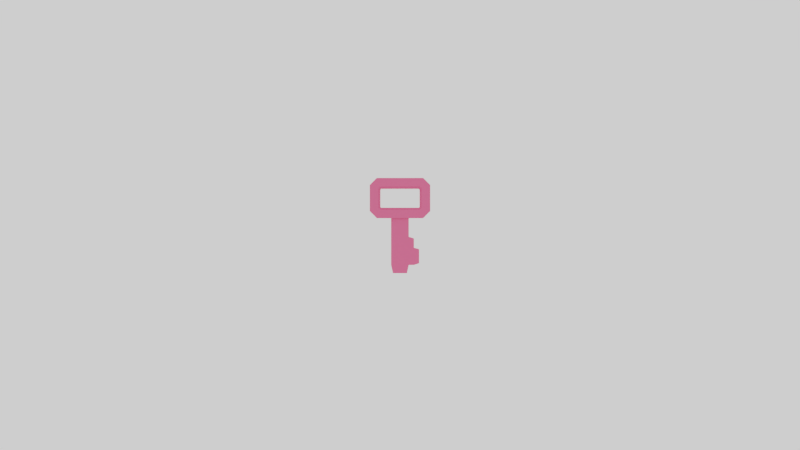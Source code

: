 # Source: Key.blend  (saved by Blender 2.80.55; exported with 4.5.12 LTS)
import bpy
from mathutils import Matrix  # noqa: F401  (used for matrix-valued properties, if any)

bpy.ops.wm.read_factory_settings(use_empty=True)
scene = bpy.context.scene
scene.name = 'Scene'

# ---- collections
col_collection_1 = bpy.data.collections.new('Collection 1'); scene.collection.children.link(col_collection_1)

# ---- materials (node trees are filled in below, after node groups)
mat_key_mat = bpy.data.materials.new('Key_Mat')
mat_key_mat.alpha_threshold = 0.0
mat_key_mat.use_transparent_shadow = False
mat_key_mat.roughness = 0.5
mat_key_mat.line_color = (0.0, 0.0, 0.0, 1.0)

# ---- node groups
ng_auto_smooth = bpy.data.node_groups.new('Auto Smooth', 'GeometryNodeTree')
_s = ng_auto_smooth.interface.new_socket(name='Geometry', in_out='OUTPUT', socket_type='NodeSocketGeometry')
_s = ng_auto_smooth.interface.new_socket(name='Geometry', in_out='INPUT', socket_type='NodeSocketGeometry')
_s = ng_auto_smooth.interface.new_socket(name='Angle', in_out='INPUT', socket_type='NodeSocketFloat')
_s.subtype = 'ANGLE'
_s.min_value = 0.0
_s.max_value = 3.142
ng_auto_smooth.is_modifier = True
_N = ng_auto_smooth.nodes; _L = ng_auto_smooth.links
n0 = _N.new('NodeGroupOutput'); n0.name = 'Group Output'; n0.location = (480, -100)
n1 = _N.new('NodeGroupInput'); n1.name = 'Group Input'; n1.location = (-420, -300)
n2 = _N.new('NodeGroupInput'); n2.name = 'Group Input.001'; n2.location = (-60, -100)
n3 = _N.new('GeometryNodeSetShadeSmooth'); n3.name = 'Set Shade Smooth'; n3.location = (120, -100)
n3.domain = 'EDGE'
n4 = _N.new('GeometryNodeSetShadeSmooth'); n4.name = 'Set Shade Smooth.001'; n4.location = (300, -100)
n5 = _N.new('GeometryNodeInputMeshEdgeAngle'); n5.name = 'Edge Angle'; n5.location = (-420, -220)
n6 = _N.new('GeometryNodeInputEdgeSmooth'); n6.name = 'Is Edge Smooth'; n6.location = (-60, -160)
n7 = _N.new('GeometryNodeInputShadeSmooth'); n7.name = 'Is Face Smooth'; n7.location = (-240, -340)
n8 = _N.new('FunctionNodeBooleanMath'); n8.name = 'Boolean Math'; n8.location = (-60, -220)
n9 = _N.new('FunctionNodeCompare'); n9.name = 'Compare'; n9.location = (-240, -180)
n9.operation = 'LESS_EQUAL'
_L.new(n5.outputs[0], n9.inputs[0])
_L.new(n4.outputs[0], n0.inputs[0])
_L.new(n1.outputs[1], n9.inputs[1])
_L.new(n9.outputs[0], n8.inputs[0])
_L.new(n7.outputs[0], n8.inputs[1])
_L.new(n2.outputs[0], n3.inputs[0])
_L.new(n6.outputs[0], n3.inputs[1])
_L.new(n3.outputs[0], n4.inputs[0])
_L.new(n8.outputs[0], n3.inputs[2])
n0.is_active_output = True

# ---- material node trees
mat_key_mat.use_nodes = True; mat_key_mat.node_tree.nodes.clear()
_N = mat_key_mat.node_tree.nodes; _L = mat_key_mat.node_tree.links
n0 = _N.new('ShaderNodeOutputMaterial'); n0.name = 'Material Output'; n0.location = (300, 300)
n1 = _N.new('ShaderNodeBsdfPrincipled'); n1.name = 'Principled BSDF'; n1.location = (10, 300)
n1.distribution = 'GGX'
n1.subsurface_method = 'BURLEY'
n1.inputs[0].default_value = (0.8, 0.0995, 0.2258, 1.0)
n1.inputs[3].default_value = 1.45
_L.new(n1.outputs[0], n0.inputs[0])
n0.is_active_output = True

# ---- world
world_world = bpy.data.worlds.new('World'); scene.world = world_world
world_world.use_nodes = True; world_world.node_tree.nodes.clear()
_N = world_world.node_tree.nodes; _L = world_world.node_tree.links
n0 = _N.new('ShaderNodeOutputWorld'); n0.name = 'World Output'; n0.location = (300, 300)
n1 = _N.new('ShaderNodeBackground'); n1.name = 'Background'; n1.location = (10, 300)
n1.inputs[0].default_value = (1.0, 1.0, 1.0, 1.0)
_L.new(n1.outputs[0], n0.inputs[0])
n0.is_active_output = True
world_world.color = (0.05088, 0.05088, 0.05088)
world_world.use_sun_shadow = False
world_world.sun_shadow_jitter_overblur = 0.0
world_world.light_settings.ao_factor = 0.1

# ---- cameras
cam_camera = bpy.data.cameras.new('Camera')
cam_camera.clip_start = 0.05
cam_camera.clip_end = 2000.0
cam_camera.lens = 35.0
cam_camera.sensor_width = 32.0
cam_camera.sensor_height = 18.0
cam_camera.ortho_scale = 1.114
cam_camera.dof.focus_distance = 0.0
cam_camera.dof.aperture_fstop = 128.0

# ---- lights
light_lamp = bpy.data.lights.new('Lamp', 'SUN')
light_lamp.transmission_factor = 0.0
light_lamp.cutoff_distance = 30.0
light_lamp.angle = 0.1993
light_lamp.energy = 1.0
light_lamp.shadow_buffer_clip_start = 1.001
light_lamp.shadow_soft_size = 0.1
light_lamp.shadow_cascade_max_distance = 1000.0

# ---- meshes
me_key = bpy.data.meshes.new('Key')
me_key.from_pydata([(0.03492, 1.49e-07, -0.03105), (0.03492, 2.98e-08, 0.03105), (0.04407, 0.2764, 0.03105), (0.04407, 0.2764, -0.03105), (0.04407, 0.1823, 0.03105), (0.04407, 0.0413, 0.03105), (0.04407, 0.0413, -0.03105), (0.04407, 0.1823, -0.03105), (0.04407, 0.1269, 0.03105), (0.04407, 0.1269, -0.03105), (0.06997, 0.1269, 0.03105), (0.06997, 0.0413, 0.03105), (0.06997, 0.1269, -0.03105), (0.06997, 0.1739, -0.03105), (0.06997, 0.0413, -0.03105), (0.06997, 0.1739, 0.03105), (0.09608, 0.1199, 0.03105), (0.09608, 0.04966, 0.03105), (0.09608, 0.04966, -0.03105), (0.09608, 0.1199, -0.03105), (0.1163, 0.2764, -0.04019), (0.1515, 0.4422, -0.04019), (0.1163, 0.4775, -0.04019), (0.1163, 0.4775, 0.04019), (0.1515, 0.4422, 0.04019), (-0.1163, 0.4775, -0.04019), (-0.1515, 0.4422, -0.04019), (-0.1515, 0.4422, 0.04019), (-0.1163, 0.4775, 0.04019), (-0.1163, 0.2764, 0.04019), (-0.1515, 0.3116, 0.04019), (-0.1515, 0.3116, -0.04019), (-0.1163, 0.2764, -0.04019), (0.1515, 0.3116, 0.04019), (0.1163, 0.2764, 0.04019), (0.1515, 0.3116, -0.04019), (0.09469, 0.4253, -0.03012), (0.09886, 0.4354, -0.04019), (0.1095, 0.4248, -0.04019), (0.09938, 0.4206, -0.03012), (-0.09938, 0.4206, -0.03012), (-0.1095, 0.4248, -0.04019), (-0.09886, 0.4354, -0.04019), (-0.09469, 0.4253, -0.03012), (0.09938, 0.4206, 0.03012), (0.1095, 0.4248, 0.04019), (0.09886, 0.4354, 0.04019), (0.09469, 0.4253, 0.03012), (-0.09469, 0.4253, 0.03012), (-0.09886, 0.4354, 0.04019), (-0.1095, 0.4248, 0.04019), (-0.09938, 0.4206, 0.03012), (0.09938, 0.3332, -0.03012), (0.1095, 0.329, -0.04019), (0.09886, 0.3184, -0.04019), (0.09469, 0.3285, -0.03012), (-0.09469, 0.3285, -0.03012), (-0.09886, 0.3184, -0.04019), (-0.1095, 0.329, -0.04019), (-0.09938, 0.3332, -0.03012), (0.09469, 0.3285, 0.03012), (0.09886, 0.3184, 0.04019), (0.1095, 0.329, 0.04019), (0.09938, 0.3332, 0.03012), (-0.09938, 0.3332, 0.03012), (-0.1095, 0.329, 0.04019), (-0.09886, 0.3184, 0.04019), (-0.09469, 0.3285, 0.03012), (-0.03581, 1.454e-07, -0.02362), (-0.02832, 1.489e-07, -0.03105), (-0.02832, 1.097e-07, 0.03105), (-0.03581, 1.231e-07, 0.02362), (-0.04495, 0.2764, 0.02362), (-0.03748, 0.2764, 0.03105), (-0.03748, 0.2764, -0.03105), (-0.04495, 0.2764, -0.02362), (-0.04495, 0.1823, 0.02362), (-0.03748, 0.1823, 0.03105), (-0.03747, 0.0413, 0.03105), (-0.04495, 0.0413, 0.02362), (-0.04495, 0.0413, -0.02362), (-0.03747, 0.0413, -0.03105), (-0.03748, 0.1823, -0.03105), (-0.04495, 0.1823, -0.02362), (-0.03748, 0.1269, 0.03105), (-0.04495, 0.1269, 0.02362), (-0.03748, 0.1269, -0.03105), (-0.04495, 0.1269, -0.02362)], [], [(31, 30, 27, 26), (57, 54, 20, 32), (58, 57, 32, 31), (21, 24, 33, 35), (23, 22, 25, 28), (71, 79, 80, 68), (2, 73, 77, 4), (69, 70, 71, 68), (7, 3, 2, 4), (29, 32, 75, 72), (5, 78, 70, 1), (4, 77, 84, 8), (0, 6, 5, 1), (6, 9, 12, 14), (32, 20, 3, 74), (7, 9, 86, 82), (34, 29, 73, 2), (9, 6, 81, 86), (79, 85, 87, 80), (0, 1, 70, 69), (7, 4, 15, 13), (8, 84, 78, 5), (12, 13, 15, 10), (11, 14, 18, 17), (4, 8, 10, 15), (9, 7, 13, 12), (8, 5, 11, 10), (5, 6, 14, 11), (18, 19, 16, 17), (10, 11, 17, 16), (14, 12, 19, 18), (12, 10, 16, 19), (3, 7, 82, 74), (76, 72, 75, 83), (20, 34, 2, 3), (85, 76, 83, 87), (22, 23, 24, 21), (26, 27, 28, 25), (30, 31, 32, 29), (34, 20, 35, 33), (56, 67, 60, 55), (39, 52, 63, 44), (45, 62, 33, 24), (59, 40, 51, 64), (65, 50, 27, 30), (62, 61, 34, 33), (66, 65, 30, 29), (59, 64, 67, 56), (49, 46, 23, 28), (43, 36, 47, 48), (40, 43, 48, 51), (50, 49, 28, 27), (36, 39, 44, 47), (42, 41, 26, 25), (52, 55, 60, 63), (61, 66, 29, 34), (54, 53, 35, 20), (53, 38, 21, 35), (38, 37, 22, 21), (42, 25, 22, 37), (41, 58, 31, 26), (46, 45, 24, 23), (36, 43, 42, 37), (48, 47, 46, 49), (66, 61, 60, 67), (54, 57, 56, 55), (39, 36, 37, 38), (47, 44, 45, 46), (43, 40, 41, 42), (51, 48, 49, 50), (67, 64, 65, 66), (59, 56, 57, 58), (63, 60, 61, 62), (55, 52, 53, 54), (52, 39, 38, 53), (44, 63, 62, 45), (58, 41, 40, 59), (64, 51, 50, 65), (72, 73, 29), (74, 75, 32), (79, 71, 70, 78), (83, 75, 74, 82), (72, 76, 77, 73), (85, 79, 78, 84), (68, 80, 81, 69), (87, 83, 82, 86), (76, 85, 84, 77), (80, 87, 86, 81), (6, 0, 69, 81)])
_uv = me_key.uv_layers.new(name='UVMap')
_uv.uv.foreach_set('vector', [0.3644, 0.5552, 0.4913, 0.5552, 0.4913, 0.7613, 0.3644, 0.7613, 0.2559, 0.4025, 0.2559, 0.09031, 0.3223, 0.06281, 0.3223, 0.43, 0.2391, 0.4193, 0.2559, 0.4025, 0.3223, 0.43, 0.2666, 0.4857, 0.6221, 0.7605, 0.4951, 0.7605, 0.4951, 0.5544, 0.6221, 0.5544, 0.001904, 0.5623, 0.1288, 0.5623, 0.1288, 0.9257, 0.001904, 0.9257, 0.3493, 0.4998, 0.3493, 0.5655, 0.2747, 0.5655, 0.2747, 0.4998, 0.798, 0.4429, 0.6692, 0.4429, 0.6692, 0.2944, 0.798, 0.2944, 0.983, 0.7849, 0.8849, 0.7849, 0.8967, 0.773, 0.9712, 0.773, 0.5928, 0.7667, 0.5928, 0.9152, 0.4947, 0.9152, 0.4947, 0.7667, 0.1326, 0.4983, 0.2596, 0.4983, 0.2334, 0.6109, 0.1588, 0.6109, 0.798, 0.07175, 0.6692, 0.07175, 0.6837, 0.006546, 0.7835, 0.006546, 0.798, 0.2944, 0.6692, 0.2944, 0.6692, 0.2069, 0.798, 0.2069, 0.7972, 0.9985, 0.7315, 0.9985, 0.7315, 0.9005, 0.7972, 0.9005, 0.798, 0.8272, 0.798, 0.6921, 0.8389, 0.6921, 0.8389, 0.8272, 0.2596, 0.4983, 0.2596, 0.8654, 0.2451, 0.7515, 0.2451, 0.6227, 0.798, 0.6046, 0.798, 0.6921, 0.6692, 0.6921, 0.6692, 0.6046, 0.1326, 0.8654, 0.1326, 0.4983, 0.1471, 0.6227, 0.1471, 0.7515, 0.798, 0.6921, 0.798, 0.8272, 0.6692, 0.8272, 0.6692, 0.6921, 0.3493, 0.5655, 0.3493, 0.7006, 0.2747, 0.7006, 0.2747, 0.5655, 0.983, 0.8847, 0.8849, 0.8847, 0.8849, 0.7849, 0.983, 0.7849, 0.5949, 0.965, 0.5949, 0.867, 0.6372, 0.867, 0.6372, 0.965, 0.798, 0.2069, 0.6692, 0.2069, 0.6692, 0.07175, 0.798, 0.07175, 0.6552, 0.9005, 0.7294, 0.9005, 0.7294, 0.9985, 0.6552, 0.9985, 0.9256, 0.9859, 0.9256, 0.8878, 0.9671, 0.8878, 0.9671, 0.9859, 0.798, 0.2944, 0.798, 0.2069, 0.8389, 0.2069, 0.8389, 0.2812, 0.798, 0.6921, 0.798, 0.6046, 0.8389, 0.6178, 0.8389, 0.6921, 0.798, 0.2069, 0.798, 0.07175, 0.8389, 0.07175, 0.8389, 0.2069, 0.8847, 0.9859, 0.8847, 0.8878, 0.9256, 0.8878, 0.9256, 0.9859, 0.2303, 0.8726, 0.2303, 0.9834, 0.1322, 0.9834, 0.1322, 0.8726, 0.8389, 0.2069, 0.8389, 0.07175, 0.8801, 0.08496, 0.8801, 0.1958, 0.8389, 0.8272, 0.8389, 0.6921, 0.8801, 0.7032, 0.8801, 0.814, 0.6373, 0.7659, 0.6373, 0.864, 0.5949, 0.864, 0.5949, 0.7659, 0.798, 0.456, 0.798, 0.6046, 0.6692, 0.6046, 0.6692, 0.456, 0.3493, 0.788, 0.3493, 0.9365, 0.2747, 0.9365, 0.2747, 0.788, 0.2596, 0.8654, 0.1326, 0.8654, 0.1471, 0.7515, 0.2451, 0.7515, 0.3493, 0.7006, 0.3493, 0.788, 0.2747, 0.788, 0.2747, 0.7006, 0.1288, 0.5623, 0.001904, 0.5623, 0.001904, 0.4992, 0.1288, 0.4992, 0.3644, 0.7613, 0.4913, 0.7613, 0.4913, 0.8149, 0.3644, 0.8149, 0.4913, 0.5552, 0.3644, 0.5552, 0.3644, 0.4976, 0.4913, 0.4976, 0.4951, 0.4968, 0.6221, 0.4968, 0.6221, 0.5544, 0.4951, 0.5544, 0.98, 0.3005, 0.8849, 0.3005, 0.8849, 0.004565, 0.98, 0.004565, 0.3639, 0.9671, 0.3639, 0.8291, 0.459, 0.8291, 0.459, 0.9671, 0.4149, 0.4193, 0.5662, 0.4193, 0.5937, 0.4857, 0.3874, 0.4857, 0.98, 0.6235, 0.98, 0.7615, 0.8849, 0.7615, 0.8849, 0.6235, 0.5662, 0.07359, 0.4149, 0.07359, 0.3874, 0.007177, 0.5937, 0.007177, 0.5662, 0.4193, 0.5829, 0.4025, 0.6493, 0.43, 0.5937, 0.4857, 0.5829, 0.09031, 0.5662, 0.07359, 0.5937, 0.007177, 0.6493, 0.06281, 0.98, 0.3089, 0.8849, 0.3089, 0.8849, 0.3005, 0.98, 0.3005, 0.3982, 0.09031, 0.3982, 0.4025, 0.3318, 0.43, 0.3318, 0.06281, 0.98, 0.318, 0.98, 0.6169, 0.8849, 0.6169, 0.8849, 0.318, 0.98, 0.7615, 0.98, 0.7692, 0.8849, 0.7692, 0.8849, 0.7615, 0.4149, 0.07359, 0.3982, 0.09031, 0.3318, 0.06281, 0.3874, 0.007177, 0.3639, 0.9747, 0.3639, 0.9671, 0.459, 0.9671, 0.459, 0.9747, 0.07117, 0.4025, 0.0879, 0.4193, 0.06039, 0.4857, 0.004763, 0.43, 0.3639, 0.8291, 0.3639, 0.822, 0.459, 0.822, 0.459, 0.8291, 0.5829, 0.4025, 0.5829, 0.09031, 0.6493, 0.06281, 0.6493, 0.43, 0.2559, 0.09031, 0.2391, 0.07359, 0.2666, 0.007177, 0.3223, 0.06281, 0.2391, 0.07359, 0.0879, 0.07359, 0.06039, 0.007177, 0.2666, 0.007177, 0.0879, 0.07359, 0.07117, 0.09031, 0.004763, 0.06281, 0.06039, 0.007177, 0.07117, 0.4025, 0.004763, 0.43, 0.004763, 0.06281, 0.07117, 0.09031, 0.0879, 0.4193, 0.2391, 0.4193, 0.2666, 0.4857, 0.06039, 0.4857, 0.3982, 0.4025, 0.4149, 0.4193, 0.3874, 0.4857, 0.3318, 0.43, 0.08708, 0.0969, 0.08708, 0.3959, 0.07117, 0.4025, 0.07117, 0.09031, 0.4141, 0.0969, 0.4141, 0.3959, 0.3982, 0.4025, 0.3982, 0.09031, 0.5829, 0.09031, 0.5829, 0.4025, 0.567, 0.3959, 0.567, 0.0969, 0.2559, 0.09031, 0.2559, 0.4025, 0.24, 0.3959, 0.24, 0.0969, 0.09449, 0.08949, 0.08708, 0.0969, 0.07117, 0.09031, 0.0879, 0.07359, 0.4141, 0.3959, 0.4215, 0.4033, 0.4149, 0.4193, 0.3982, 0.4025, 0.08708, 0.3959, 0.09449, 0.4033, 0.0879, 0.4193, 0.07117, 0.4025, 0.4215, 0.08949, 0.4141, 0.0969, 0.3982, 0.09031, 0.4149, 0.07359, 0.567, 0.0969, 0.5596, 0.08949, 0.5662, 0.07359, 0.5829, 0.09031, 0.2325, 0.4033, 0.24, 0.3959, 0.2559, 0.4025, 0.2391, 0.4193, 0.5596, 0.4033, 0.567, 0.3959, 0.5829, 0.4025, 0.5662, 0.4193, 0.24, 0.0969, 0.2325, 0.08949, 0.2391, 0.07359, 0.2559, 0.09031, 0.2325, 0.08949, 0.09449, 0.08949, 0.0879, 0.07359, 0.2391, 0.07359, 0.4215, 0.4033, 0.5596, 0.4033, 0.5662, 0.4193, 0.4149, 0.4193, 0.2391, 0.4193, 0.0879, 0.4193, 0.09449, 0.4033, 0.2325, 0.4033, 0.5596, 0.08949, 0.4215, 0.08949, 0.4149, 0.07359, 0.5662, 0.07359, 0.1588, 0.6109, 0.1471, 0.6227, 0.1326, 0.4983, 0.2451, 0.6227, 0.2334, 0.6109, 0.2596, 0.4983, 0.3493, 0.5655, 0.3493, 0.4998, 0.361, 0.4994, 0.361, 0.5651, 0.6574, 0.6046, 0.6574, 0.456, 0.6692, 0.456, 0.6692, 0.6046, 0.6574, 0.4429, 0.6574, 0.2944, 0.6692, 0.2944, 0.6692, 0.4429, 0.6574, 0.2069, 0.6574, 0.07175, 0.6692, 0.07175, 0.6692, 0.2069, 0.2747, 0.4998, 0.2747, 0.5655, 0.2629, 0.5651, 0.2629, 0.4994, 0.6574, 0.6921, 0.6574, 0.6046, 0.6692, 0.6046, 0.6692, 0.6921, 0.6574, 0.2944, 0.6574, 0.2069, 0.6692, 0.2069, 0.6692, 0.2944, 0.6574, 0.8272, 0.6574, 0.6921, 0.6692, 0.6921, 0.6692, 0.8272, 0.798, 0.8272, 0.7835, 0.8924, 0.6837, 0.8924, 0.6692, 0.8272])
me_key.materials.append(mat_key_mat)
me_key.use_remesh_preserve_volume = False
me_key.use_remesh_preserve_attributes = False
me_key.use_mirror_vertex_groups = False
me_key.update()

# ---- objects
ob_key = bpy.data.objects.new('Key', me_key)
ob_sun = bpy.data.objects.new('Sun', light_lamp)
ob_camera = bpy.data.objects.new('Camera', cam_camera)

# ---- transforms, parenting, visibility, modifiers, constraints
ob_key.location = (0.0, 0.0, 0.0)
ob_key.rotation_euler = (1.571, -0.0, 0.0)
ob_key.lock_rotations_4d = False
ob_key.empty_display_type = 'ARROWS'
ob_key.lineart.crease_threshold = 0.0
_m = ob_key.modifiers.new('Auto Smooth', 'NODES')
_m.node_group = ng_auto_smooth
_gi = [s.identifier for s in ng_auto_smooth.interface.items_tree if s.item_type == 'SOCKET' and s.in_out == 'INPUT']
_m[_gi[1]] = 3.142  # Angle
ob_sun.location = (7.0, 7.0, 7.0)
ob_sun.rotation_euler = (0.6503, 0.05522, 2.269)
ob_sun.lock_rotations_4d = False
ob_sun.empty_display_type = 'ARROWS'
ob_sun.color = (0.0, 0.0, 0.0, 0.0)
ob_sun.lineart.crease_threshold = 0.0
ob_camera.location = (0.0, -4.422, 0.2409)
ob_camera.rotation_euler = (1.571, -0.0, 0.0)
ob_camera.lock_rotations_4d = False
ob_camera.empty_display_type = 'ARROWS'
ob_camera.color = (0.0, 0.0, 0.0, 0.0)
ob_camera.display_type = 'WIRE'
ob_camera.lineart.crease_threshold = 0.0

# ---- collection membership
col_collection_1.objects.link(ob_key)
col_collection_1.objects.link(ob_sun)
col_collection_1.objects.link(ob_camera)

# ---- scene / render settings (as saved in the file)
scene.camera = ob_camera
scene.frame_start = 1; scene.frame_end = 250; scene.frame_set(1)
scene.render.engine = 'BLENDER_EEVEE_NEXT'
scene.render.resolution_x = 1280
scene.render.resolution_y = 720
scene.render.dither_intensity = 0.0
scene.render.motion_blur_shutter = 1.0
scene.render.use_border = True
scene.render.use_crop_to_border = True
scene.cycles.samples = 250
scene.cycles.sampling_pattern = 'TABULATED_SOBOL'
scene.cycles.use_adaptive_sampling = False
scene.cycles.use_light_tree = False
scene.cycles.max_bounces = 8
scene.cycles.sample_clamp_indirect = 0.0
scene.eevee.taa_samples = 64
scene.eevee.taa_render_samples = 512
scene.eevee.use_gtao = True
scene.eevee.gtao_distance = 2.0
scene.eevee.light_threshold = 0.022
scene.eevee.use_raytracing = True
scene.view_settings.view_transform = 'Filmic'
bpy.context.view_layer.update()
